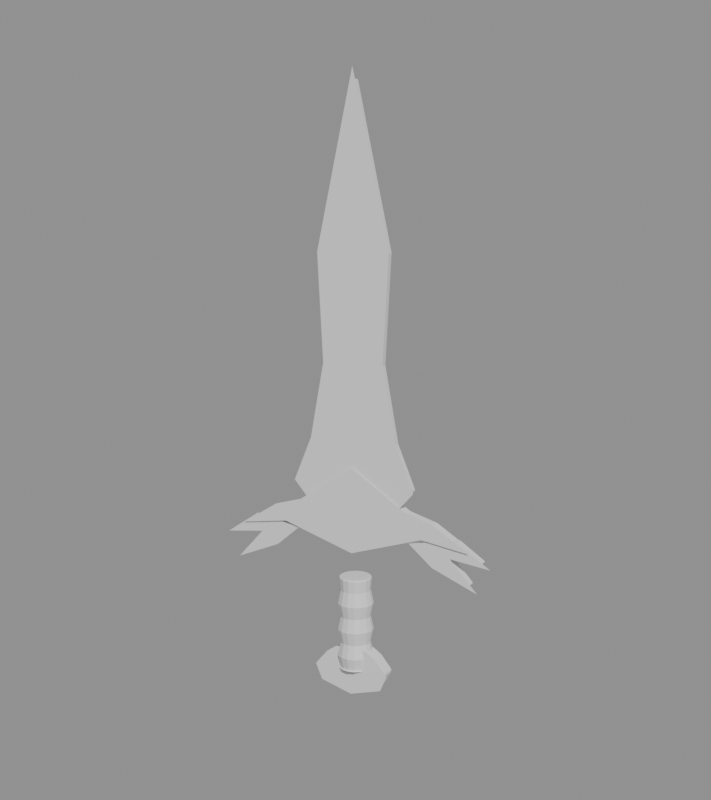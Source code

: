 # Source: matteo_sword_interpretation.blend  (saved by Blender 5.2.44; exported with 4.5.12 LTS)
import bpy
from mathutils import Matrix  # noqa: F401  (used for matrix-valued properties, if any)

bpy.ops.wm.read_factory_settings(use_empty=True)
scene = bpy.context.scene
scene.name = 'Scene'

# ---- collections
col_high_poly = bpy.data.collections.new('HIGH_POLY'); scene.collection.children.link(col_high_poly)
col_low_poly = bpy.data.collections.new('LOW_POLY'); scene.collection.children.link(col_low_poly)

# ---- materials (node trees are filled in below, after node groups)
mat_pale_blade_steel = bpy.data.materials.new('Pale blade steel')
mat_pale_blade_steel.diffuse_color = (0.34, 0.54, 0.58, 1.0)
mat_antique_gold = bpy.data.materials.new('Antique gold')
mat_antique_gold.diffuse_color = (0.48, 0.32, 0.08, 1.0)
mat_blue_leather = bpy.data.materials.new('Blue leather')
mat_blue_leather.diffuse_color = (0.04, 0.15, 0.42, 1.0)

# ---- material node trees
mat_pale_blade_steel.use_nodes = True; mat_pale_blade_steel.node_tree.nodes.clear()
_N = mat_pale_blade_steel.node_tree.nodes; _L = mat_pale_blade_steel.node_tree.links
n0 = _N.new('ShaderNodeBsdfPrincipled'); n0.name = 'Principled BSDF'; n0.location = (-200, 100)
n0.inputs[10].default_value = 0.005
n1 = _N.new('ShaderNodeOutputMaterial'); n1.name = 'Material Output'; n1.location = (200, 100)
_L.new(n0.outputs[0], n1.inputs[0])
n1.is_active_output = True
mat_antique_gold.use_nodes = True; mat_antique_gold.node_tree.nodes.clear()
_N = mat_antique_gold.node_tree.nodes; _L = mat_antique_gold.node_tree.links
n0 = _N.new('ShaderNodeBsdfPrincipled'); n0.name = 'Principled BSDF'; n0.location = (-200, 100)
n0.inputs[10].default_value = 0.005
n1 = _N.new('ShaderNodeOutputMaterial'); n1.name = 'Material Output'; n1.location = (200, 100)
_L.new(n0.outputs[0], n1.inputs[0])
n1.is_active_output = True
mat_blue_leather.use_nodes = True; mat_blue_leather.node_tree.nodes.clear()
_N = mat_blue_leather.node_tree.nodes; _L = mat_blue_leather.node_tree.links
n0 = _N.new('ShaderNodeBsdfPrincipled'); n0.name = 'Principled BSDF'; n0.location = (-200, 100)
n0.inputs[10].default_value = 0.005
n1 = _N.new('ShaderNodeOutputMaterial'); n1.name = 'Material Output'; n1.location = (200, 100)
_L.new(n0.outputs[0], n1.inputs[0])
n1.is_active_output = True

# ---- cameras
cam_camera = bpy.data.cameras.new('Camera')

# ---- meshes
me_high_blademesh = bpy.data.meshes.new('High_BladeMesh')
me_high_blademesh.from_pydata([(-0.72, -0.11, 0.0), (-1.05, -0.11, 0.38), (-0.74, -0.11, 1.12), (-0.5, -0.11, 2.4), (-0.6, -0.11, 4.2), (0.0, -0.11, 6.9), (0.6, -0.11, 4.2), (0.5, -0.11, 2.4), (0.74, -0.11, 1.12), (1.05, -0.11, 0.38), (0.72, -0.11, 0.0), (-0.72, 0.11, 0.0), (-1.05, 0.11, 0.38), (-0.74, 0.11, 1.12), (-0.5, 0.11, 2.4), (-0.6, 0.11, 4.2), (0.0, 0.11, 6.9), (0.6, 0.11, 4.2), (0.5, 0.11, 2.4), (0.74, 0.11, 1.12), (1.05, 0.11, 0.38), (0.72, 0.11, 0.0)], [], [(0, 1, 2, 3, 4, 5, 6, 7, 8, 9, 10), (11, 12, 13, 14, 15, 16, 17, 18, 19, 20, 21), (0, 1, 12, 11), (1, 2, 13, 12), (2, 3, 14, 13), (3, 4, 15, 14), (4, 5, 16, 15), (5, 6, 17, 16), (6, 7, 18, 17), (7, 8, 19, 18), (8, 9, 20, 19), (9, 10, 21, 20), (10, 0, 11, 21)])
me_high_blademesh.materials.append(mat_pale_blade_steel)
me_high_blademesh.update()
me_high_fanguardmesh = bpy.data.meshes.new('High_FanGuardMesh')
me_high_fanguardmesh.from_pydata([(-1.9, -0.15, -0.42), (-1.42, -0.15, -0.12), (-0.94, -0.15, 0.02), (0.0, -0.15, 0.65), (0.94, -0.15, 0.02), (1.42, -0.15, -0.12), (1.9, -0.15, -0.42), (1.25, -0.15, -0.32), (0.0, -0.15, -0.72), (-1.25, -0.15, -0.32), (-1.9, 0.15, -0.42), (-1.42, 0.15, -0.12), (-0.94, 0.15, 0.02), (0.0, 0.15, 0.65), (0.94, 0.15, 0.02), (1.42, 0.15, -0.12), (1.9, 0.15, -0.42), (1.25, 0.15, -0.32), (0.0, 0.15, -0.72), (-1.25, 0.15, -0.32)], [], [(0, 1, 2, 3, 4, 5, 6, 7, 8, 9), (10, 11, 12, 13, 14, 15, 16, 17, 18, 19), (0, 1, 11, 10), (1, 2, 12, 11), (2, 3, 13, 12), (3, 4, 14, 13), (4, 5, 15, 14), (5, 6, 16, 15), (6, 7, 17, 16), (7, 8, 18, 17), (8, 9, 19, 18), (9, 0, 10, 19)])
me_high_fanguardmesh.materials.append(mat_antique_gold)
me_high_fanguardmesh.update()
me_high_leftwingmesh = bpy.data.meshes.new('High_LeftWingMesh')
me_high_leftwingmesh.from_pydata([(-2.28, -0.12, -0.65), (-1.82, -0.12, -0.34), (-1.1, -0.12, -0.48), (-1.45, -0.12, -0.78), (-2.08, -0.12, -1.04), (-1.65, -0.12, -0.57), (-2.28, 0.12, -0.65), (-1.82, 0.12, -0.34), (-1.1, 0.12, -0.48), (-1.45, 0.12, -0.78), (-2.08, 0.12, -1.04), (-1.65, 0.12, -0.57)], [], [(0, 1, 2, 3, 4, 5), (6, 7, 8, 9, 10, 11), (0, 1, 7, 6), (1, 2, 8, 7), (2, 3, 9, 8), (3, 4, 10, 9), (4, 5, 11, 10), (5, 0, 6, 11)])
me_high_leftwingmesh.materials.append(mat_antique_gold)
me_high_leftwingmesh.update()
me_high_rightwingmesh = bpy.data.meshes.new('High_RightWingMesh')
me_high_rightwingmesh.from_pydata([(2.28, -0.12, -0.65), (1.82, -0.12, -0.34), (1.1, -0.12, -0.48), (1.45, -0.12, -0.78), (2.08, -0.12, -1.04), (1.65, -0.12, -0.57), (2.28, 0.12, -0.65), (1.82, 0.12, -0.34), (1.1, 0.12, -0.48), (1.45, 0.12, -0.78), (2.08, 0.12, -1.04), (1.65, 0.12, -0.57)], [], [(0, 1, 2, 3, 4, 5), (6, 7, 8, 9, 10, 11), (0, 1, 7, 6), (1, 2, 8, 7), (2, 3, 9, 8), (3, 4, 10, 9), (4, 5, 11, 10), (5, 0, 6, 11)])
me_high_rightwingmesh.materials.append(mat_antique_gold)
me_high_rightwingmesh.update()
me_high_wrappedgripmesh = bpy.data.meshes.new('High_WrappedGripMesh')
me_high_wrappedgripmesh.from_pydata([(0.26, 0.0, -2.8), (0.2402, 0.0995, -2.8), (0.1838, 0.1838, -2.8), (0.0995, 0.2402, -2.8), (1.592e-17, 0.26, -2.8), (-0.0995, 0.2402, -2.8), (-0.1838, 0.1838, -2.8), (-0.2402, 0.0995, -2.8), (-0.26, 3.184e-17, -2.8), (-0.2402, -0.0995, -2.8), (-0.1838, -0.1838, -2.8), (-0.0995, -0.2402, -2.8), (-4.776e-17, -0.26, -2.8), (0.0995, -0.2402, -2.8), (0.1838, -0.1838, -2.8), (0.2402, -0.0995, -2.8), (0.31, 0.0, -2.58), (0.2864, 0.1186, -2.58), (0.2192, 0.2192, -2.58), (0.1186, 0.2864, -2.58), (1.898e-17, 0.31, -2.58), (-0.1186, 0.2864, -2.58), (-0.2192, 0.2192, -2.58), (-0.2864, 0.1186, -2.58), (-0.31, 3.796e-17, -2.58), (-0.2864, -0.1186, -2.58), (-0.2192, -0.2192, -2.58), (-0.1186, -0.2864, -2.58), (-5.695e-17, -0.31, -2.58), (0.1186, -0.2864, -2.58), (0.2192, -0.2192, -2.58), (0.2864, -0.1186, -2.58), (0.26, 0.0, -2.35), (0.2402, 0.0995, -2.35), (0.1838, 0.1838, -2.35), (0.0995, 0.2402, -2.35), (1.592e-17, 0.26, -2.35), (-0.0995, 0.2402, -2.35), (-0.1838, 0.1838, -2.35), (-0.2402, 0.0995, -2.35), (-0.26, 3.184e-17, -2.35), (-0.2402, -0.0995, -2.35), (-0.1838, -0.1838, -2.35), (-0.0995, -0.2402, -2.35), (-4.776e-17, -0.26, -2.35), (0.0995, -0.2402, -2.35), (0.1838, -0.1838, -2.35), (0.2402, -0.0995, -2.35), (0.31, 0.0, -2.12), (0.2864, 0.1186, -2.12), (0.2192, 0.2192, -2.12), (0.1186, 0.2864, -2.12), (1.898e-17, 0.31, -2.12), (-0.1186, 0.2864, -2.12), (-0.2192, 0.2192, -2.12), (-0.2864, 0.1186, -2.12), (-0.31, 3.796e-17, -2.12), (-0.2864, -0.1186, -2.12), (-0.2192, -0.2192, -2.12), (-0.1186, -0.2864, -2.12), (-5.695e-17, -0.31, -2.12), (0.1186, -0.2864, -2.12), (0.2192, -0.2192, -2.12), (0.2864, -0.1186, -2.12), (0.26, 0.0, -1.89), (0.2402, 0.0995, -1.89), (0.1838, 0.1838, -1.89), (0.0995, 0.2402, -1.89), (1.592e-17, 0.26, -1.89), (-0.0995, 0.2402, -1.89), (-0.1838, 0.1838, -1.89), (-0.2402, 0.0995, -1.89), (-0.26, 3.184e-17, -1.89), (-0.2402, -0.0995, -1.89), (-0.1838, -0.1838, -1.89), (-0.0995, -0.2402, -1.89), (-4.776e-17, -0.26, -1.89), (0.0995, -0.2402, -1.89), (0.1838, -0.1838, -1.89), (0.2402, -0.0995, -1.89), (0.31, 0.0, -1.66), (0.2864, 0.1186, -1.66), (0.2192, 0.2192, -1.66), (0.1186, 0.2864, -1.66), (1.898e-17, 0.31, -1.66), (-0.1186, 0.2864, -1.66), (-0.2192, 0.2192, -1.66), (-0.2864, 0.1186, -1.66), (-0.31, 3.796e-17, -1.66), (-0.2864, -0.1186, -1.66), (-0.2192, -0.2192, -1.66), (-0.1186, -0.2864, -1.66), (-5.695e-17, -0.31, -1.66), (0.1186, -0.2864, -1.66), (0.2192, -0.2192, -1.66), (0.2864, -0.1186, -1.66), (0.26, 0.0, -1.43), (0.2402, 0.0995, -1.43), (0.1838, 0.1838, -1.43), (0.0995, 0.2402, -1.43), (1.592e-17, 0.26, -1.43), (-0.0995, 0.2402, -1.43), (-0.1838, 0.1838, -1.43), (-0.2402, 0.0995, -1.43), (-0.26, 3.184e-17, -1.43), (-0.2402, -0.0995, -1.43), (-0.1838, -0.1838, -1.43), (-0.0995, -0.2402, -1.43), (-4.776e-17, -0.26, -1.43), (0.0995, -0.2402, -1.43), (0.1838, -0.1838, -1.43), (0.2402, -0.0995, -1.43), (0.28, 0.0, -1.2), (0.2587, 0.1072, -1.2), (0.198, 0.198, -1.2), (0.1072, 0.2587, -1.2), (1.715e-17, 0.28, -1.2), (-0.1072, 0.2587, -1.2), (-0.198, 0.198, -1.2), (-0.2587, 0.1072, -1.2), (-0.28, 3.429e-17, -1.2), (-0.2587, -0.1072, -1.2), (-0.198, -0.198, -1.2), (-0.1072, -0.2587, -1.2), (-5.144e-17, -0.28, -1.2), (0.1072, -0.2587, -1.2), (0.198, -0.198, -1.2), (0.2587, -0.1072, -1.2)], [], [(0, 1, 2, 3, 4, 5, 6, 7, 8, 9, 10, 11, 12, 13, 14, 15), (112, 113, 114, 115, 116, 117, 118, 119, 120, 121, 122, 123, 124, 125, 126, 127), (0, 1, 17, 16), (1, 2, 18, 17), (2, 3, 19, 18), (3, 4, 20, 19), (4, 5, 21, 20), (5, 6, 22, 21), (6, 7, 23, 22), (7, 8, 24, 23), (8, 9, 25, 24), (9, 10, 26, 25), (10, 11, 27, 26), (11, 12, 28, 27), (12, 13, 29, 28), (13, 14, 30, 29), (14, 15, 31, 30), (15, 0, 16, 31), (16, 17, 33, 32), (17, 18, 34, 33), (18, 19, 35, 34), (19, 20, 36, 35), (20, 21, 37, 36), (21, 22, 38, 37), (22, 23, 39, 38), (23, 24, 40, 39), (24, 25, 41, 40), (25, 26, 42, 41), (26, 27, 43, 42), (27, 28, 44, 43), (28, 29, 45, 44), (29, 30, 46, 45), (30, 31, 47, 46), (31, 16, 32, 47), (32, 33, 49, 48), (33, 34, 50, 49), (34, 35, 51, 50), (35, 36, 52, 51), (36, 37, 53, 52), (37, 38, 54, 53), (38, 39, 55, 54), (39, 40, 56, 55), (40, 41, 57, 56), (41, 42, 58, 57), (42, 43, 59, 58), (43, 44, 60, 59), (44, 45, 61, 60), (45, 46, 62, 61), (46, 47, 63, 62), (47, 32, 48, 63), (48, 49, 65, 64), (49, 50, 66, 65), (50, 51, 67, 66), (51, 52, 68, 67), (52, 53, 69, 68), (53, 54, 70, 69), (54, 55, 71, 70), (55, 56, 72, 71), (56, 57, 73, 72), (57, 58, 74, 73), (58, 59, 75, 74), (59, 60, 76, 75), (60, 61, 77, 76), (61, 62, 78, 77), (62, 63, 79, 78), (63, 48, 64, 79), (64, 65, 81, 80), (65, 66, 82, 81), (66, 67, 83, 82), (67, 68, 84, 83), (68, 69, 85, 84), (69, 70, 86, 85), (70, 71, 87, 86), (71, 72, 88, 87), (72, 73, 89, 88), (73, 74, 90, 89), (74, 75, 91, 90), (75, 76, 92, 91), (76, 77, 93, 92), (77, 78, 94, 93), (78, 79, 95, 94), (79, 64, 80, 95), (80, 81, 97, 96), (81, 82, 98, 97), (82, 83, 99, 98), (83, 84, 100, 99), (84, 85, 101, 100), (85, 86, 102, 101), (86, 87, 103, 102), (87, 88, 104, 103), (88, 89, 105, 104), (89, 90, 106, 105), (90, 91, 107, 106), (91, 92, 108, 107), (92, 93, 109, 108), (93, 94, 110, 109), (94, 95, 111, 110), (95, 80, 96, 111), (96, 97, 113, 112), (97, 98, 114, 113), (98, 99, 115, 114), (99, 100, 116, 115), (100, 101, 117, 116), (101, 102, 118, 117), (102, 103, 119, 118), (103, 104, 120, 119), (104, 105, 121, 120), (105, 106, 122, 121), (106, 107, 123, 122), (107, 108, 124, 123), (108, 109, 125, 124), (109, 110, 126, 125), (110, 111, 127, 126), (111, 96, 112, 127)])
me_high_wrappedgripmesh.materials.append(mat_blue_leather)
me_high_wrappedgripmesh.update()
me_high_pommelmesh = bpy.data.meshes.new('High_PommelMesh')
me_high_pommelmesh.from_pydata([(-0.52, -0.18, -3.05), (-0.62, -0.18, -2.82), (-0.42, -0.18, -2.58), (-0.26, -0.18, -2.47), (0.26, -0.18, -2.47), (0.42, -0.18, -2.58), (0.62, -0.18, -2.82), (0.52, -0.18, -3.05), (0.0, -0.18, -3.2), (-0.52, 0.18, -3.05), (-0.62, 0.18, -2.82), (-0.42, 0.18, -2.58), (-0.26, 0.18, -2.47), (0.26, 0.18, -2.47), (0.42, 0.18, -2.58), (0.62, 0.18, -2.82), (0.52, 0.18, -3.05), (0.0, 0.18, -3.2)], [], [(0, 1, 2, 3, 4, 5, 6, 7, 8), (9, 10, 11, 12, 13, 14, 15, 16, 17), (0, 1, 10, 9), (1, 2, 11, 10), (2, 3, 12, 11), (3, 4, 13, 12), (4, 5, 14, 13), (5, 6, 15, 14), (6, 7, 16, 15), (7, 8, 17, 16), (8, 0, 9, 17)])
me_high_pommelmesh.materials.append(mat_antique_gold)
me_high_pommelmesh.update()
me_low_blademesh = bpy.data.meshes.new('Low_BladeMesh')
me_low_blademesh.from_pydata([(-0.72, -0.11, 0.0), (-1.05, -0.11, 0.38), (-0.74, -0.11, 1.12), (-0.5, -0.11, 2.4), (-0.6, -0.11, 4.2), (0.0, -0.11, 6.9), (0.6, -0.11, 4.2), (0.5, -0.11, 2.4), (0.74, -0.11, 1.12), (1.05, -0.11, 0.38), (0.72, -0.11, 0.0), (-0.72, 0.11, 0.0), (-1.05, 0.11, 0.38), (-0.74, 0.11, 1.12), (-0.5, 0.11, 2.4), (-0.6, 0.11, 4.2), (0.0, 0.11, 6.9), (0.6, 0.11, 4.2), (0.5, 0.11, 2.4), (0.74, 0.11, 1.12), (1.05, 0.11, 0.38), (0.72, 0.11, 0.0)], [], [(0, 1, 2, 3, 4, 5, 6, 7, 8, 9, 10), (11, 12, 13, 14, 15, 16, 17, 18, 19, 20, 21), (0, 1, 12, 11), (1, 2, 13, 12), (2, 3, 14, 13), (3, 4, 15, 14), (4, 5, 16, 15), (5, 6, 17, 16), (6, 7, 18, 17), (7, 8, 19, 18), (8, 9, 20, 19), (9, 10, 21, 20), (10, 0, 11, 21)])
me_low_blademesh.materials.append(mat_pale_blade_steel)
me_low_blademesh.update()
me_low_fanguardmesh = bpy.data.meshes.new('Low_FanGuardMesh')
me_low_fanguardmesh.from_pydata([(-1.9, -0.15, -0.42), (-1.42, -0.15, -0.12), (-0.94, -0.15, 0.02), (0.0, -0.15, 0.65), (0.94, -0.15, 0.02), (1.42, -0.15, -0.12), (1.9, -0.15, -0.42), (1.25, -0.15, -0.32), (0.0, -0.15, -0.72), (-1.25, -0.15, -0.32), (-1.9, 0.15, -0.42), (-1.42, 0.15, -0.12), (-0.94, 0.15, 0.02), (0.0, 0.15, 0.65), (0.94, 0.15, 0.02), (1.42, 0.15, -0.12), (1.9, 0.15, -0.42), (1.25, 0.15, -0.32), (0.0, 0.15, -0.72), (-1.25, 0.15, -0.32)], [], [(0, 1, 2, 3, 4, 5, 6, 7, 8, 9), (10, 11, 12, 13, 14, 15, 16, 17, 18, 19), (0, 1, 11, 10), (1, 2, 12, 11), (2, 3, 13, 12), (3, 4, 14, 13), (4, 5, 15, 14), (5, 6, 16, 15), (6, 7, 17, 16), (7, 8, 18, 17), (8, 9, 19, 18), (9, 0, 10, 19)])
me_low_fanguardmesh.materials.append(mat_antique_gold)
me_low_fanguardmesh.update()
me_low_leftwingmesh = bpy.data.meshes.new('Low_LeftWingMesh')
me_low_leftwingmesh.from_pydata([(-2.28, -0.12, -0.65), (-1.82, -0.12, -0.34), (-1.1, -0.12, -0.48), (-1.45, -0.12, -0.78), (-2.08, -0.12, -1.04), (-1.65, -0.12, -0.57), (-2.28, 0.12, -0.65), (-1.82, 0.12, -0.34), (-1.1, 0.12, -0.48), (-1.45, 0.12, -0.78), (-2.08, 0.12, -1.04), (-1.65, 0.12, -0.57)], [], [(0, 1, 2, 3, 4, 5), (6, 7, 8, 9, 10, 11), (0, 1, 7, 6), (1, 2, 8, 7), (2, 3, 9, 8), (3, 4, 10, 9), (4, 5, 11, 10), (5, 0, 6, 11)])
me_low_leftwingmesh.materials.append(mat_antique_gold)
me_low_leftwingmesh.update()
me_low_rightwingmesh = bpy.data.meshes.new('Low_RightWingMesh')
me_low_rightwingmesh.from_pydata([(2.28, -0.12, -0.65), (1.82, -0.12, -0.34), (1.1, -0.12, -0.48), (1.45, -0.12, -0.78), (2.08, -0.12, -1.04), (1.65, -0.12, -0.57), (2.28, 0.12, -0.65), (1.82, 0.12, -0.34), (1.1, 0.12, -0.48), (1.45, 0.12, -0.78), (2.08, 0.12, -1.04), (1.65, 0.12, -0.57)], [], [(0, 1, 2, 3, 4, 5), (6, 7, 8, 9, 10, 11), (0, 1, 7, 6), (1, 2, 8, 7), (2, 3, 9, 8), (3, 4, 10, 9), (4, 5, 11, 10), (5, 0, 6, 11)])
me_low_rightwingmesh.materials.append(mat_antique_gold)
me_low_rightwingmesh.update()
me_low_wrappedgripmesh = bpy.data.meshes.new('Low_WrappedGripMesh')
me_low_wrappedgripmesh.from_pydata([(0.26, 0.0, -2.8), (0.2252, 0.13, -2.8), (0.13, 0.2252, -2.8), (1.592e-17, 0.26, -2.8), (-0.13, 0.2252, -2.8), (-0.2252, 0.13, -2.8), (-0.26, 3.184e-17, -2.8), (-0.2252, -0.13, -2.8), (-0.13, -0.2252, -2.8), (-4.776e-17, -0.26, -2.8), (0.13, -0.2252, -2.8), (0.2252, -0.13, -2.8), (0.31, 0.0, -2.58), (0.2685, 0.155, -2.58), (0.155, 0.2685, -2.58), (1.898e-17, 0.31, -2.58), (-0.155, 0.2685, -2.58), (-0.2685, 0.155, -2.58), (-0.31, 3.796e-17, -2.58), (-0.2685, -0.155, -2.58), (-0.155, -0.2685, -2.58), (-5.695e-17, -0.31, -2.58), (0.155, -0.2685, -2.58), (0.2685, -0.155, -2.58), (0.26, 0.0, -2.35), (0.2252, 0.13, -2.35), (0.13, 0.2252, -2.35), (1.592e-17, 0.26, -2.35), (-0.13, 0.2252, -2.35), (-0.2252, 0.13, -2.35), (-0.26, 3.184e-17, -2.35), (-0.2252, -0.13, -2.35), (-0.13, -0.2252, -2.35), (-4.776e-17, -0.26, -2.35), (0.13, -0.2252, -2.35), (0.2252, -0.13, -2.35), (0.31, 0.0, -2.12), (0.2685, 0.155, -2.12), (0.155, 0.2685, -2.12), (1.898e-17, 0.31, -2.12), (-0.155, 0.2685, -2.12), (-0.2685, 0.155, -2.12), (-0.31, 3.796e-17, -2.12), (-0.2685, -0.155, -2.12), (-0.155, -0.2685, -2.12), (-5.695e-17, -0.31, -2.12), (0.155, -0.2685, -2.12), (0.2685, -0.155, -2.12), (0.26, 0.0, -1.89), (0.2252, 0.13, -1.89), (0.13, 0.2252, -1.89), (1.592e-17, 0.26, -1.89), (-0.13, 0.2252, -1.89), (-0.2252, 0.13, -1.89), (-0.26, 3.184e-17, -1.89), (-0.2252, -0.13, -1.89), (-0.13, -0.2252, -1.89), (-4.776e-17, -0.26, -1.89), (0.13, -0.2252, -1.89), (0.2252, -0.13, -1.89), (0.31, 0.0, -1.66), (0.2685, 0.155, -1.66), (0.155, 0.2685, -1.66), (1.898e-17, 0.31, -1.66), (-0.155, 0.2685, -1.66), (-0.2685, 0.155, -1.66), (-0.31, 3.796e-17, -1.66), (-0.2685, -0.155, -1.66), (-0.155, -0.2685, -1.66), (-5.695e-17, -0.31, -1.66), (0.155, -0.2685, -1.66), (0.2685, -0.155, -1.66), (0.26, 0.0, -1.43), (0.2252, 0.13, -1.43), (0.13, 0.2252, -1.43), (1.592e-17, 0.26, -1.43), (-0.13, 0.2252, -1.43), (-0.2252, 0.13, -1.43), (-0.26, 3.184e-17, -1.43), (-0.2252, -0.13, -1.43), (-0.13, -0.2252, -1.43), (-4.776e-17, -0.26, -1.43), (0.13, -0.2252, -1.43), (0.2252, -0.13, -1.43), (0.28, 0.0, -1.2), (0.2425, 0.14, -1.2), (0.14, 0.2425, -1.2), (1.715e-17, 0.28, -1.2), (-0.14, 0.2425, -1.2), (-0.2425, 0.14, -1.2), (-0.28, 3.429e-17, -1.2), (-0.2425, -0.14, -1.2), (-0.14, -0.2425, -1.2), (-5.144e-17, -0.28, -1.2), (0.14, -0.2425, -1.2), (0.2425, -0.14, -1.2)], [], [(0, 1, 2, 3, 4, 5, 6, 7, 8, 9, 10, 11), (84, 85, 86, 87, 88, 89, 90, 91, 92, 93, 94, 95), (0, 1, 13, 12), (1, 2, 14, 13), (2, 3, 15, 14), (3, 4, 16, 15), (4, 5, 17, 16), (5, 6, 18, 17), (6, 7, 19, 18), (7, 8, 20, 19), (8, 9, 21, 20), (9, 10, 22, 21), (10, 11, 23, 22), (11, 0, 12, 23), (12, 13, 25, 24), (13, 14, 26, 25), (14, 15, 27, 26), (15, 16, 28, 27), (16, 17, 29, 28), (17, 18, 30, 29), (18, 19, 31, 30), (19, 20, 32, 31), (20, 21, 33, 32), (21, 22, 34, 33), (22, 23, 35, 34), (23, 12, 24, 35), (24, 25, 37, 36), (25, 26, 38, 37), (26, 27, 39, 38), (27, 28, 40, 39), (28, 29, 41, 40), (29, 30, 42, 41), (30, 31, 43, 42), (31, 32, 44, 43), (32, 33, 45, 44), (33, 34, 46, 45), (34, 35, 47, 46), (35, 24, 36, 47), (36, 37, 49, 48), (37, 38, 50, 49), (38, 39, 51, 50), (39, 40, 52, 51), (40, 41, 53, 52), (41, 42, 54, 53), (42, 43, 55, 54), (43, 44, 56, 55), (44, 45, 57, 56), (45, 46, 58, 57), (46, 47, 59, 58), (47, 36, 48, 59), (48, 49, 61, 60), (49, 50, 62, 61), (50, 51, 63, 62), (51, 52, 64, 63), (52, 53, 65, 64), (53, 54, 66, 65), (54, 55, 67, 66), (55, 56, 68, 67), (56, 57, 69, 68), (57, 58, 70, 69), (58, 59, 71, 70), (59, 48, 60, 71), (60, 61, 73, 72), (61, 62, 74, 73), (62, 63, 75, 74), (63, 64, 76, 75), (64, 65, 77, 76), (65, 66, 78, 77), (66, 67, 79, 78), (67, 68, 80, 79), (68, 69, 81, 80), (69, 70, 82, 81), (70, 71, 83, 82), (71, 60, 72, 83), (72, 73, 85, 84), (73, 74, 86, 85), (74, 75, 87, 86), (75, 76, 88, 87), (76, 77, 89, 88), (77, 78, 90, 89), (78, 79, 91, 90), (79, 80, 92, 91), (80, 81, 93, 92), (81, 82, 94, 93), (82, 83, 95, 94), (83, 72, 84, 95)])
me_low_wrappedgripmesh.materials.append(mat_blue_leather)
me_low_wrappedgripmesh.update()
me_low_pommelmesh = bpy.data.meshes.new('Low_PommelMesh')
me_low_pommelmesh.from_pydata([(-0.52, -0.18, -3.05), (-0.62, -0.18, -2.82), (-0.42, -0.18, -2.58), (-0.26, -0.18, -2.47), (0.26, -0.18, -2.47), (0.42, -0.18, -2.58), (0.62, -0.18, -2.82), (0.52, -0.18, -3.05), (0.0, -0.18, -3.2), (-0.52, 0.18, -3.05), (-0.62, 0.18, -2.82), (-0.42, 0.18, -2.58), (-0.26, 0.18, -2.47), (0.26, 0.18, -2.47), (0.42, 0.18, -2.58), (0.62, 0.18, -2.82), (0.52, 0.18, -3.05), (0.0, 0.18, -3.2)], [], [(0, 1, 2, 3, 4, 5, 6, 7, 8), (9, 10, 11, 12, 13, 14, 15, 16, 17), (0, 1, 10, 9), (1, 2, 11, 10), (2, 3, 12, 11), (3, 4, 13, 12), (4, 5, 14, 13), (5, 6, 15, 14), (6, 7, 16, 15), (7, 8, 17, 16), (8, 0, 9, 17)])
me_low_pommelmesh.materials.append(mat_antique_gold)
me_low_pommelmesh.update()

# ---- objects
ob_camera = bpy.data.objects.new('Camera', cam_camera)
ob_high_blade = bpy.data.objects.new('High_Blade', me_high_blademesh)
ob_high_fanguard = bpy.data.objects.new('High_FanGuard', me_high_fanguardmesh)
ob_high_leftwing = bpy.data.objects.new('High_LeftWing', me_high_leftwingmesh)
ob_high_rightwing = bpy.data.objects.new('High_RightWing', me_high_rightwingmesh)
ob_high_wrappedgrip = bpy.data.objects.new('High_WrappedGrip', me_high_wrappedgripmesh)
ob_high_pommel = bpy.data.objects.new('High_Pommel', me_high_pommelmesh)
ob_low_blade = bpy.data.objects.new('Low_Blade', me_low_blademesh)
ob_low_fanguard = bpy.data.objects.new('Low_FanGuard', me_low_fanguardmesh)
ob_low_leftwing = bpy.data.objects.new('Low_LeftWing', me_low_leftwingmesh)
ob_low_rightwing = bpy.data.objects.new('Low_RightWing', me_low_rightwingmesh)
ob_low_wrappedgrip = bpy.data.objects.new('Low_WrappedGrip', me_low_wrappedgripmesh)
ob_low_pommel = bpy.data.objects.new('Low_Pommel', me_low_pommelmesh)

# ---- transforms, parenting, visibility, modifiers, constraints
ob_camera.location = (8.0, -16.0, 5.0)
ob_camera.rotation_euler = (1.394, -9.487e-09, 0.4636)
ob_high_blade.location = (0.0, 0.0, 0.0)
_m = ob_high_blade.modifiers.new('Manual Bevel - Unapplied', 'BEVEL')
_m.width = 0.035
_m.width_pct = 0.035
_m.segments = 2
ob_high_fanguard.location = (0.0, 0.0, 0.0)
_m = ob_high_fanguard.modifiers.new('Manual Bevel - Unapplied', 'BEVEL')
_m.width = 0.04
_m.width_pct = 0.04
_m.segments = 2
ob_high_leftwing.location = (0.0, 0.0, 0.0)
_m = ob_high_leftwing.modifiers.new('Manual Bevel - Unapplied', 'BEVEL')
_m.width = 0.035
_m.width_pct = 0.035
_m.segments = 2
ob_high_rightwing.location = (0.0, 0.0, 0.0)
_m = ob_high_rightwing.modifiers.new('Manual Bevel - Unapplied', 'BEVEL')
_m.width = 0.035
_m.width_pct = 0.035
_m.segments = 2
ob_high_wrappedgrip.location = (0.0, 0.0, 0.0)
_m = ob_high_wrappedgrip.modifiers.new('Manual Bevel - Unapplied', 'BEVEL')
_m.width = 0.025
_m.width_pct = 0.025
_m.segments = 2
ob_high_pommel.location = (0.0, 0.0, 0.0)
_m = ob_high_pommel.modifiers.new('Manual Bevel - Unapplied', 'BEVEL')
_m.width = 0.04
_m.width_pct = 0.04
_m.segments = 2
ob_low_blade.location = (0.0, 0.0, 0.0)
ob_low_blade.hide_viewport = True
ob_low_blade.hide_render = True
_m = ob_low_blade.modifiers.new('Manual Bevel - Unapplied', 'BEVEL')
_m.width = 0.035
_m.width_pct = 0.035
_m.segments = 2
ob_low_fanguard.location = (0.0, 0.0, 0.0)
ob_low_fanguard.hide_viewport = True
ob_low_fanguard.hide_render = True
_m = ob_low_fanguard.modifiers.new('Manual Bevel - Unapplied', 'BEVEL')
_m.width = 0.04
_m.width_pct = 0.04
_m.segments = 2
ob_low_leftwing.location = (0.0, 0.0, 0.0)
ob_low_leftwing.hide_viewport = True
ob_low_leftwing.hide_render = True
_m = ob_low_leftwing.modifiers.new('Manual Bevel - Unapplied', 'BEVEL')
_m.width = 0.035
_m.width_pct = 0.035
_m.segments = 2
ob_low_rightwing.location = (0.0, 0.0, 0.0)
ob_low_rightwing.hide_viewport = True
ob_low_rightwing.hide_render = True
_m = ob_low_rightwing.modifiers.new('Manual Bevel - Unapplied', 'BEVEL')
_m.width = 0.035
_m.width_pct = 0.035
_m.segments = 2
ob_low_wrappedgrip.location = (0.0, 0.0, 0.0)
ob_low_wrappedgrip.hide_viewport = True
ob_low_wrappedgrip.hide_render = True
_m = ob_low_wrappedgrip.modifiers.new('Manual Bevel - Unapplied', 'BEVEL')
_m.width = 0.025
_m.width_pct = 0.025
_m.segments = 2
ob_low_pommel.location = (0.0, 0.0, 0.0)
ob_low_pommel.hide_viewport = True
ob_low_pommel.hide_render = True
_m = ob_low_pommel.modifiers.new('Manual Bevel - Unapplied', 'BEVEL')
_m.width = 0.04
_m.width_pct = 0.04
_m.segments = 2

# ---- collection membership
scene.collection.objects.link(ob_camera)
col_high_poly.objects.link(ob_high_blade)
col_high_poly.objects.link(ob_high_fanguard)
col_high_poly.objects.link(ob_high_leftwing)
col_high_poly.objects.link(ob_high_rightwing)
col_high_poly.objects.link(ob_high_wrappedgrip)
col_high_poly.objects.link(ob_high_pommel)
col_low_poly.objects.link(ob_low_blade)
col_low_poly.objects.link(ob_low_fanguard)
col_low_poly.objects.link(ob_low_leftwing)
col_low_poly.objects.link(ob_low_rightwing)
col_low_poly.objects.link(ob_low_wrappedgrip)
col_low_poly.objects.link(ob_low_pommel)

# ---- scene / render settings (as saved in the file)
scene.camera = ob_camera
scene.frame_start = 1; scene.frame_end = 250; scene.frame_set(1)
scene.render.engine = 'BLENDER_WORKBENCH'
scene.render.resolution_x = 800
scene.render.resolution_y = 900
scene.render.bake_bias = 0.0
scene.render.bake_samples = 0
scene.render.compositor_device = 'GPU'
scene.eevee.use_volume_custom_range = False
scene.eevee.fast_gi_thickness_near = 0.1
scene.eevee.fast_gi_thickness_far = 0.0
scene.eevee.ray_tracing_options.screen_trace_thickness = 0.1
bpy.context.view_layer.update()

# ---- added for rendering (the .blend has no usable light): sun + grey world if the file has none
light_auto_sun = bpy.data.lights.new('AutoSun', 'SUN')
light_auto_sun.energy = 3.0
light_auto_sun.angle = 0.0523599
ob_auto_sun = bpy.data.objects.new('AutoSun', light_auto_sun)
scene.collection.objects.link(ob_auto_sun)
ob_auto_sun.rotation_euler = (0.872665, 0.174533, 0.523599)
if scene.world is None:
    world_auto = bpy.data.worlds.new('AutoWorld')
    world_auto.color = (0.3, 0.3, 0.3)
    scene.world = world_auto
bpy.context.view_layer.update()
